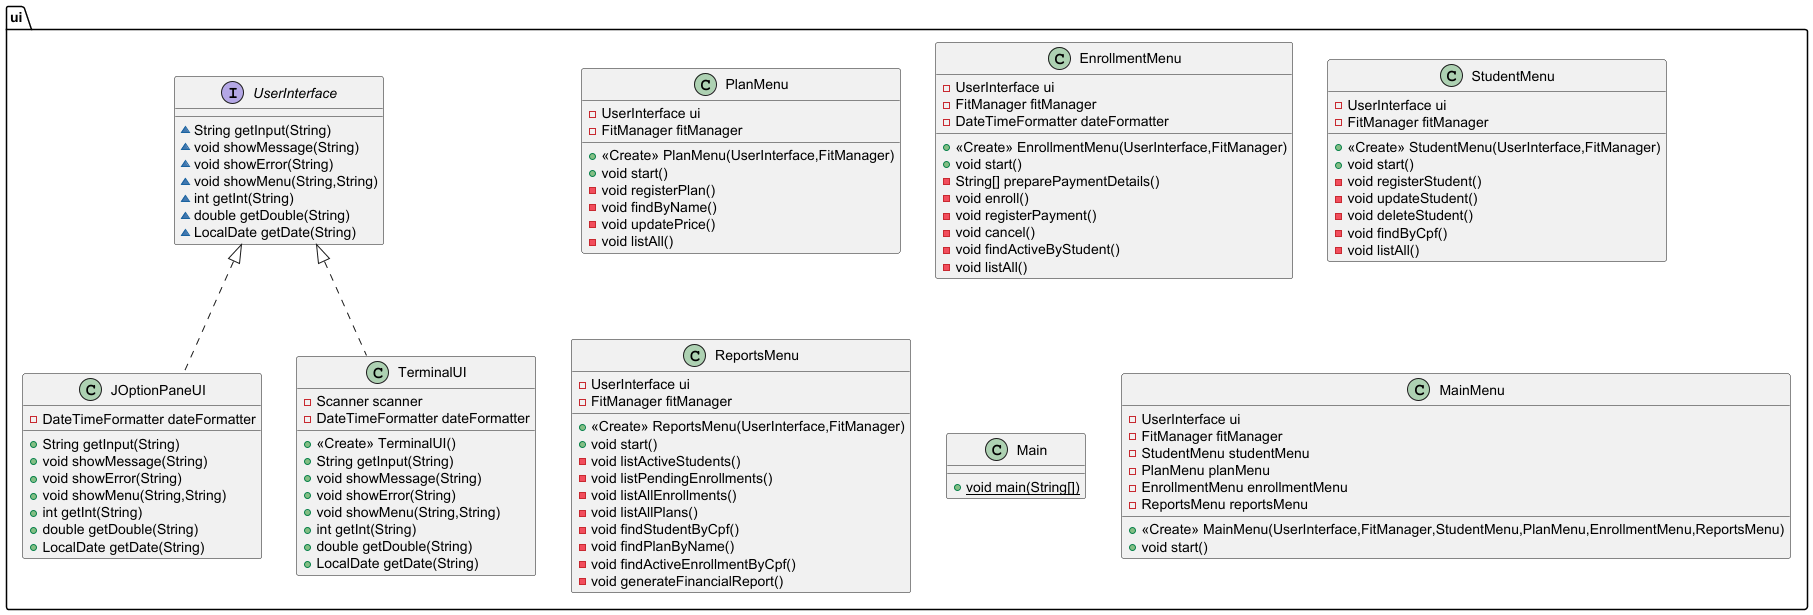

The diagram above was rendered by PlantUML. Its source (embedded in the PNG):
@startuml
class ui.PlanMenu {
- UserInterface ui
- FitManager fitManager
+ <<Create>> PlanMenu(UserInterface,FitManager)
+ void start()
- void registerPlan()
- void findByName()
- void updatePrice()
- void listAll()
}


class ui.JOptionPaneUI {
- DateTimeFormatter dateFormatter
+ String getInput(String)
+ void showMessage(String)
+ void showError(String)
+ void showMenu(String,String)
+ int getInt(String)
+ double getDouble(String)
+ LocalDate getDate(String)
}


class ui.EnrollmentMenu {
- UserInterface ui
- FitManager fitManager
- DateTimeFormatter dateFormatter
+ <<Create>> EnrollmentMenu(UserInterface,FitManager)
+ void start()
- String[] preparePaymentDetails()
- void enroll()
- void registerPayment()
- void cancel()
- void findActiveByStudent()
- void listAll()
}


class ui.StudentMenu {
- UserInterface ui
- FitManager fitManager
+ <<Create>> StudentMenu(UserInterface,FitManager)
+ void start()
- void registerStudent()
- void updateStudent()
- void deleteStudent()
- void findByCpf()
- void listAll()
}


class ui.TerminalUI {
- Scanner scanner
- DateTimeFormatter dateFormatter
+ <<Create>> TerminalUI()
+ String getInput(String)
+ void showMessage(String)
+ void showError(String)
+ void showMenu(String,String)
+ int getInt(String)
+ double getDouble(String)
+ LocalDate getDate(String)
}


interface ui.UserInterface {
~ String getInput(String)
~ void showMessage(String)
~ void showError(String)
~ void showMenu(String,String)
~ int getInt(String)
~ double getDouble(String)
~ LocalDate getDate(String)
}

class ui.ReportsMenu {
- UserInterface ui
- FitManager fitManager
+ <<Create>> ReportsMenu(UserInterface,FitManager)
+ void start()
- void listActiveStudents()
- void listPendingEnrollments()
- void listAllEnrollments()
- void listAllPlans()
- void findStudentByCpf()
- void findPlanByName()
- void findActiveEnrollmentByCpf()
- void generateFinancialReport()
}


class ui.Main {
+ {static} void main(String[])
}

class ui.MainMenu {
- UserInterface ui
- FitManager fitManager
- StudentMenu studentMenu
- PlanMenu planMenu
- EnrollmentMenu enrollmentMenu
- ReportsMenu reportsMenu
+ <<Create>> MainMenu(UserInterface,FitManager,StudentMenu,PlanMenu,EnrollmentMenu,ReportsMenu)
+ void start()
}




ui.UserInterface <|.. ui.JOptionPaneUI
ui.UserInterface <|.. ui.TerminalUI
@enduml